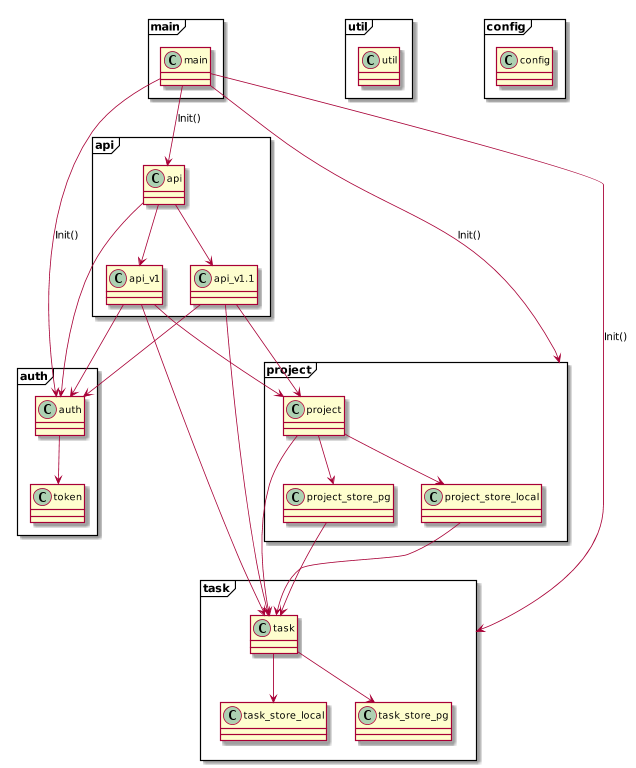

The diagram above was rendered by PlantUML. Its source (embedded in the PNG):
@startuml

package main <<Frame>> {
    class main.main
}

package util <<Frame>> {
    class util.util
}

package config <<Frame>> {
    class config.config
}

package api <<Frame>> {
    class api.api {
    }
    class api.api_v1 {
    }
    class api.api_v1.1 {
    }

    api.api --> api.api_v1
    api.api --> api.api_v1.1

    api.api_v1 --> project.project
    api.api_v1.1 --> project.project

    api.api_v1 --> task.task
    api.api_v1.1 --> task.task
}

package auth <<Frame>> {
    class auth.auth {
    }

    class auth.token {
    }

    auth.auth --> auth.token
}

package project <<Frame>> {
    class project.project {
    }

    class project.project_store_local {
    }

    class project.project_store_pg {
    }

    project.project --> project_store_local
    project.project --> project_store_pg
}

package task <<Frame>> {
    class task.task {
    }

    class task.task_store_local {
    }

    class task.task_store_pg {
    }

    task.task --> task_store_local
    task.task --> task_store_pg
}

main.main --> api.api : Init()
main.main --> auth.auth : Init()
main.main --> project : Init()
main.main --> task : Init()

api.api --> auth.auth
api.api_v1 --> auth.auth
api.api_v1.1 --> auth.auth

project.project --> task.task
project.project_store_local --> task.task
project.project_store_pg --> task.task


@enduml